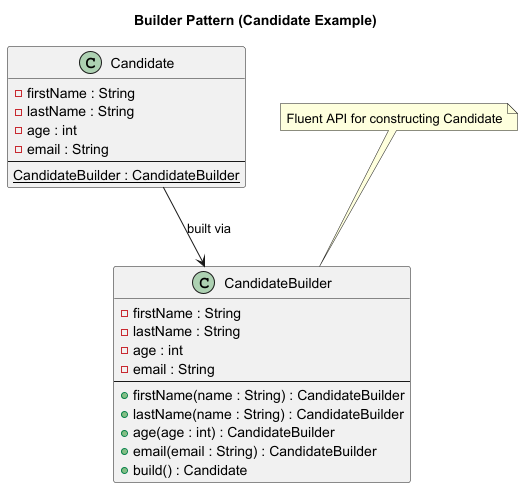

The diagram above was rendered by PlantUML. Its source (embedded in the PNG):
@startuml
title Builder Pattern (Candidate Example)

class Candidate {
    - firstName : String
    - lastName : String
    - age : int
    - email : String
    --
    {static} CandidateBuilder : CandidateBuilder
}

class CandidateBuilder {
    - firstName : String
    - lastName : String
    - age : int
    - email : String
    --
    + firstName(name : String) : CandidateBuilder
    + lastName(name : String) : CandidateBuilder
    + age(age : int) : CandidateBuilder
    + email(email : String) : CandidateBuilder
    + build() : Candidate
}

Candidate --> CandidateBuilder : built via

note top of CandidateBuilder
Fluent API for constructing Candidate
end note

@enduml